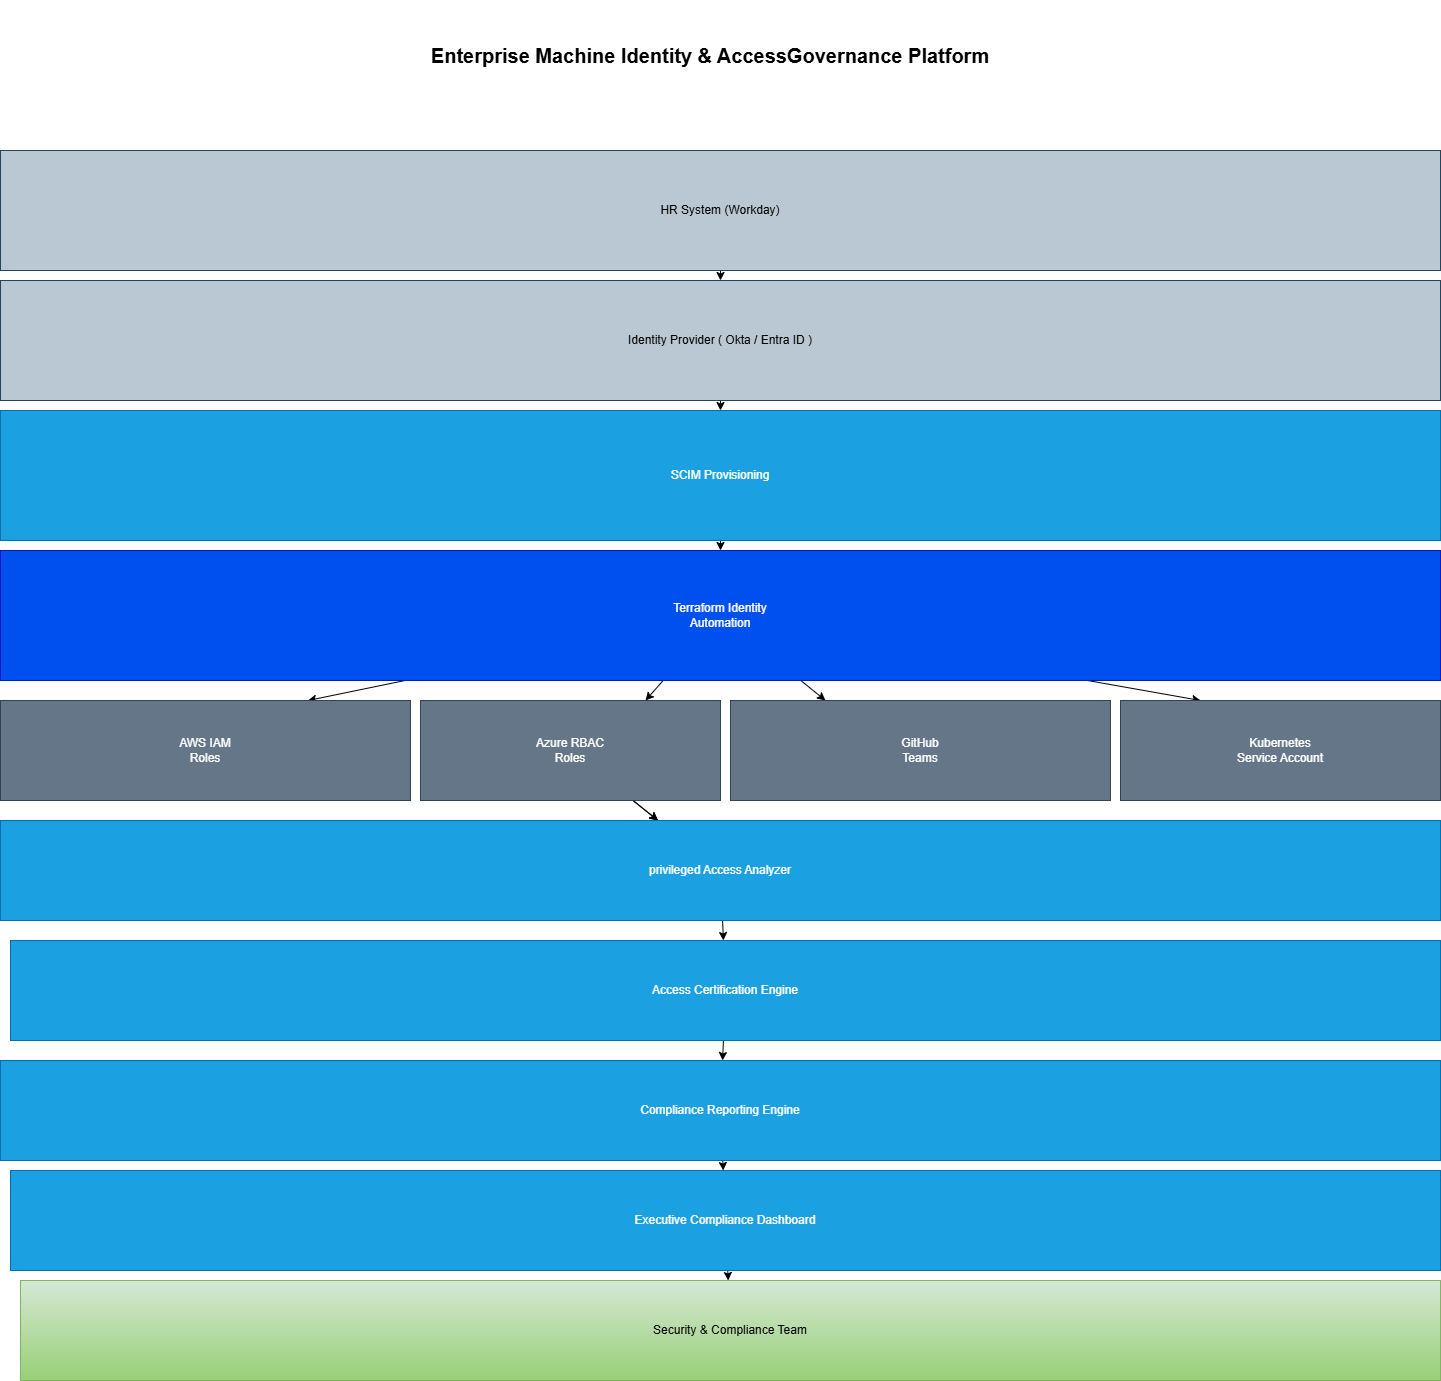

The diagram above was exported from draw.io. Its source (the exported page's mxGraphModel, read from the mxfile embedded in the PNG):
<mxGraphModel dx="1934" dy="1567" grid="1" gridSize="10" guides="1" tooltips="1" connect="1" arrows="1" fold="1" page="1" pageScale="1" pageWidth="850" pageHeight="1100" math="0" shadow="0">
  <root>
    <mxCell id="0" />
    <mxCell id="1" parent="0" />
    <mxCell id="56" value="" style="edgeStyle=none;html=1;" edge="1" parent="1" source="5" target="7">
      <mxGeometry relative="1" as="geometry" />
    </mxCell>
    <mxCell id="5" value="SCIM Provisioning" style="rounded=0;whiteSpace=wrap;html=1;fillColor=#1ba1e2;fontColor=#ffffff;strokeColor=#006EAF;" vertex="1" parent="1">
      <mxGeometry x="-360" y="380" width="1440" height="130" as="geometry" />
    </mxCell>
    <mxCell id="24" style="edgeStyle=none;html=1;entryX=0.75;entryY=0;entryDx=0;entryDy=0;" edge="1" parent="1" source="7" target="10">
      <mxGeometry relative="1" as="geometry" />
    </mxCell>
    <mxCell id="25" style="edgeStyle=none;html=1;entryX=0.25;entryY=0;entryDx=0;entryDy=0;" edge="1" parent="1" source="7" target="16">
      <mxGeometry relative="1" as="geometry" />
    </mxCell>
    <mxCell id="26" style="edgeStyle=none;html=1;entryX=0.25;entryY=0;entryDx=0;entryDy=0;" edge="1" parent="1" source="7" target="13">
      <mxGeometry relative="1" as="geometry" />
    </mxCell>
    <mxCell id="27" style="edgeStyle=none;html=1;entryX=0.75;entryY=0;entryDx=0;entryDy=0;" edge="1" parent="1" source="7" target="11">
      <mxGeometry relative="1" as="geometry" />
    </mxCell>
    <mxCell id="7" value="Terraform Identity&lt;div&gt;Automation&lt;/div&gt;" style="rounded=0;whiteSpace=wrap;html=1;fillColor=#0050ef;fontColor=#ffffff;strokeColor=#001DBC;" vertex="1" parent="1">
      <mxGeometry x="-360" y="520" width="1440" height="130" as="geometry" />
    </mxCell>
    <mxCell id="10" value="AWS IAM&lt;div&gt;Roles&lt;/div&gt;" style="rounded=0;whiteSpace=wrap;html=1;fillColor=#647687;fontColor=#ffffff;strokeColor=#314354;" vertex="1" parent="1">
      <mxGeometry x="-360" y="670" width="410" height="100" as="geometry" />
    </mxCell>
    <mxCell id="57" value="" style="edgeStyle=none;html=1;" edge="1" parent="1" source="11" target="28">
      <mxGeometry relative="1" as="geometry" />
    </mxCell>
    <mxCell id="58" value="" style="edgeStyle=none;html=1;" edge="1" parent="1" source="11" target="28">
      <mxGeometry relative="1" as="geometry" />
    </mxCell>
    <mxCell id="11" value="Azure RBAC&lt;div&gt;Roles&lt;/div&gt;" style="rounded=0;whiteSpace=wrap;html=1;fillColor=#647687;fontColor=#ffffff;strokeColor=#314354;" vertex="1" parent="1">
      <mxGeometry x="60" y="670" width="300" height="100" as="geometry" />
    </mxCell>
    <mxCell id="13" value="GitHub&lt;div&gt;Teams&lt;/div&gt;" style="rounded=0;whiteSpace=wrap;html=1;fillColor=#647687;fontColor=#ffffff;strokeColor=#314354;" vertex="1" parent="1">
      <mxGeometry x="370" y="670" width="380" height="100" as="geometry" />
    </mxCell>
    <mxCell id="16" value="Kubernetes&lt;div&gt;Service Account&lt;/div&gt;" style="rounded=0;whiteSpace=wrap;html=1;fillColor=#647687;fontColor=#ffffff;strokeColor=#314354;" vertex="1" parent="1">
      <mxGeometry x="760" y="670" width="320" height="100" as="geometry" />
    </mxCell>
    <mxCell id="59" value="" style="edgeStyle=none;html=1;" edge="1" parent="1" source="28" target="50">
      <mxGeometry relative="1" as="geometry" />
    </mxCell>
    <mxCell id="28" value="&lt;div&gt;&lt;div&gt;privileged Access Analyzer&lt;/div&gt;&lt;/div&gt;" style="rounded=0;whiteSpace=wrap;html=1;fillColor=#1ba1e2;strokeColor=#006EAF;fontColor=#ffffff;" vertex="1" parent="1">
      <mxGeometry x="-360" y="790" width="1440" height="100" as="geometry" />
    </mxCell>
    <mxCell id="55" value="" style="edgeStyle=none;html=1;" edge="1" parent="1" source="48" target="5">
      <mxGeometry relative="1" as="geometry" />
    </mxCell>
    <mxCell id="48" value="Identity Provider ( Okta / Entra ID )" style="rounded=0;whiteSpace=wrap;html=1;fillColor=#bac8d3;strokeColor=#23445d;" vertex="1" parent="1">
      <mxGeometry x="-360" y="250" width="1440" height="120" as="geometry" />
    </mxCell>
    <mxCell id="54" value="" style="edgeStyle=none;html=1;" edge="1" parent="1" source="49" target="48">
      <mxGeometry relative="1" as="geometry" />
    </mxCell>
    <mxCell id="49" value="HR System (Workday)" style="rounded=0;whiteSpace=wrap;html=1;fillColor=#bac8d3;strokeColor=#23445d;" vertex="1" parent="1">
      <mxGeometry x="-360" y="120" width="1440" height="120" as="geometry" />
    </mxCell>
    <mxCell id="60" value="" style="edgeStyle=none;html=1;" edge="1" parent="1" source="50" target="51">
      <mxGeometry relative="1" as="geometry" />
    </mxCell>
    <mxCell id="50" value="&lt;div&gt;&lt;div&gt;Access Certification Engine&lt;/div&gt;&lt;/div&gt;" style="rounded=0;whiteSpace=wrap;html=1;fillColor=#1ba1e2;strokeColor=#006EAF;fontColor=#ffffff;" vertex="1" parent="1">
      <mxGeometry x="-350" y="910" width="1430" height="100" as="geometry" />
    </mxCell>
    <mxCell id="61" value="" style="edgeStyle=none;html=1;" edge="1" parent="1" source="51" target="52">
      <mxGeometry relative="1" as="geometry" />
    </mxCell>
    <mxCell id="51" value="&lt;div&gt;&lt;div&gt;Compliance Reporting Engine&lt;/div&gt;&lt;/div&gt;" style="rounded=0;whiteSpace=wrap;html=1;fillColor=#1ba1e2;strokeColor=#006EAF;fontColor=#ffffff;" vertex="1" parent="1">
      <mxGeometry x="-360" y="1030" width="1440" height="100" as="geometry" />
    </mxCell>
    <mxCell id="62" value="" style="edgeStyle=none;html=1;" edge="1" parent="1" source="52" target="53">
      <mxGeometry relative="1" as="geometry" />
    </mxCell>
    <mxCell id="52" value="&lt;div&gt;&lt;div&gt;Executive Compliance Dashboard&lt;/div&gt;&lt;/div&gt;" style="rounded=0;whiteSpace=wrap;html=1;fillColor=#1ba1e2;strokeColor=#006EAF;fontColor=#ffffff;" vertex="1" parent="1">
      <mxGeometry x="-350" y="1140" width="1430" height="100" as="geometry" />
    </mxCell>
    <mxCell id="53" value="&lt;div&gt;&lt;div&gt;Security &amp;amp; Compliance Team&lt;/div&gt;&lt;/div&gt;" style="rounded=0;whiteSpace=wrap;html=1;fillColor=#d5e8d4;strokeColor=#82b366;gradientColor=#97d077;" vertex="1" parent="1">
      <mxGeometry x="-340" y="1250" width="1420" height="100" as="geometry" />
    </mxCell>
    <mxCell id="63" value="&lt;font style=&quot;font-size: 20px;&quot;&gt;&lt;b&gt;Enterprise Machine Identity &amp;amp; AccessGovernance Platform&lt;/b&gt;&lt;/font&gt;" style="text;strokeColor=none;align=center;fillColor=none;html=1;verticalAlign=middle;whiteSpace=wrap;rounded=0;" vertex="1" parent="1">
      <mxGeometry x="30" y="-30" width="640" height="110" as="geometry" />
    </mxCell>
  </root>
</mxGraphModel>